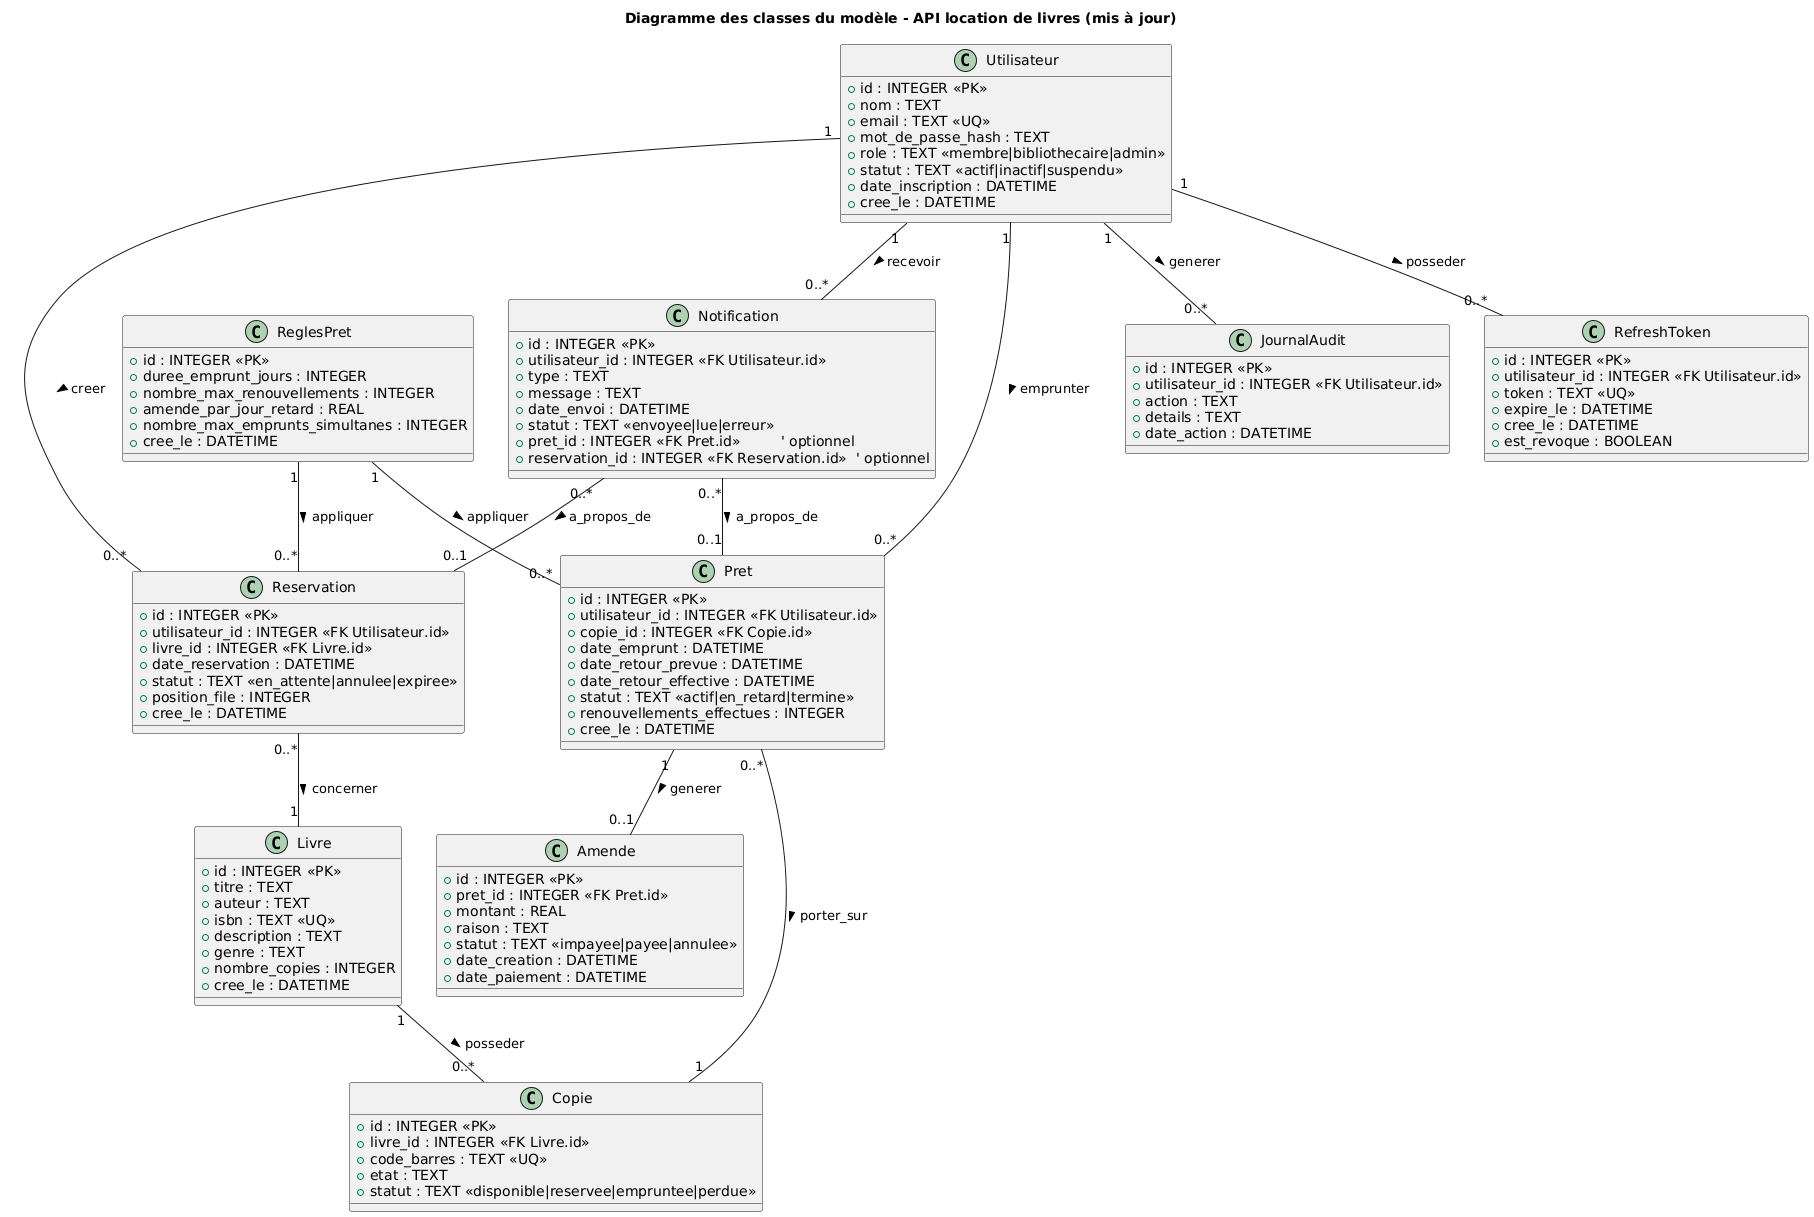

The diagram above was rendered by PlantUML. Its source (embedded in the PNG):
@startuml
title Diagramme des classes du modèle - API location de livres (mis à jour)

' =========================
' Classes principales
' =========================

class Utilisateur {
  +id : INTEGER <<PK>>
  +nom : TEXT
  +email : TEXT <<UQ>>
  +mot_de_passe_hash : TEXT
  +role : TEXT <<membre|bibliothecaire|admin>>
  +statut : TEXT <<actif|inactif|suspendu>>
  +date_inscription : DATETIME
  +cree_le : DATETIME
}

class Livre {
  +id : INTEGER <<PK>>
  +titre : TEXT
  +auteur : TEXT
  +isbn : TEXT <<UQ>>
  +description : TEXT
  +genre : TEXT
  +nombre_copies : INTEGER
  +cree_le : DATETIME
}

class Copie {
  +id : INTEGER <<PK>>
  +livre_id : INTEGER <<FK Livre.id>>
  +code_barres : TEXT <<UQ>>
  +etat : TEXT
  +statut : TEXT <<disponible|reservee|empruntee|perdue>>
}

class Reservation {
  +id : INTEGER <<PK>>
  +utilisateur_id : INTEGER <<FK Utilisateur.id>>
  +livre_id : INTEGER <<FK Livre.id>>
  +date_reservation : DATETIME
  +statut : TEXT <<en_attente|annulee|expiree>>
  +position_file : INTEGER
  +cree_le : DATETIME
}

class Pret {
  +id : INTEGER <<PK>>
  +utilisateur_id : INTEGER <<FK Utilisateur.id>>
  +copie_id : INTEGER <<FK Copie.id>>
  +date_emprunt : DATETIME
  +date_retour_prevue : DATETIME
  +date_retour_effective : DATETIME
  +statut : TEXT <<actif|en_retard|termine>>
  +renouvellements_effectues : INTEGER
  +cree_le : DATETIME
}

class Amende {
  +id : INTEGER <<PK>>
  +pret_id : INTEGER <<FK Pret.id>>
  +montant : REAL
  +raison : TEXT
  +statut : TEXT <<impayee|payee|annulee>>
  +date_creation : DATETIME
  +date_paiement : DATETIME
}

class ReglesPret {
  +id : INTEGER <<PK>>
  +duree_emprunt_jours : INTEGER
  +nombre_max_renouvellements : INTEGER
  +amende_par_jour_retard : REAL
  +nombre_max_emprunts_simultanes : INTEGER
  +cree_le : DATETIME
}

class JournalAudit {
  +id : INTEGER <<PK>>
  +utilisateur_id : INTEGER <<FK Utilisateur.id>>
  +action : TEXT
  +details : TEXT
  +date_action : DATETIME
}

class Notification {
  +id : INTEGER <<PK>>
  +utilisateur_id : INTEGER <<FK Utilisateur.id>>
  +type : TEXT
  +message : TEXT
  +date_envoi : DATETIME
  +statut : TEXT <<envoyee|lue|erreur>>
  +pret_id : INTEGER <<FK Pret.id>>         ' optionnel
  +reservation_id : INTEGER <<FK Reservation.id>>  ' optionnel
}

class RefreshToken {
  +id : INTEGER <<PK>>
  +utilisateur_id : INTEGER <<FK Utilisateur.id>>
  +token : TEXT <<UQ>>
  +expire_le : DATETIME
  +cree_le : DATETIME
  +est_revoque : BOOLEAN
}

' =========================
' Associations
' =========================

' Utilisateur
Utilisateur "1" -- "0..*" Reservation : creer >
Utilisateur "1" -- "0..*" Pret : emprunter >
Utilisateur "1" -- "0..*" JournalAudit : generer >
Utilisateur "1" -- "0..*" Notification : recevoir >
Utilisateur "1" -- "0..*" RefreshToken : posseder >

' Livre & Copie
Livre "1" -- "0..*" Copie : posseder >
Reservation "0..*" -- "1" Livre : concerner >

' Pret & Amende
Pret "0..*" -- "1" Copie : porter_sur >
Pret "1" -- "0..1" Amende : generer >

' Règles de prêt
ReglesPret "1" -- "0..*" Pret : appliquer >
ReglesPret "1" -- "0..*" Reservation : appliquer >

' Notifications liées à une action
Notification "0..*" -- "0..1" Pret : a_propos_de >
Notification "0..*" -- "0..1" Reservation : a_propos_de >
@enduml